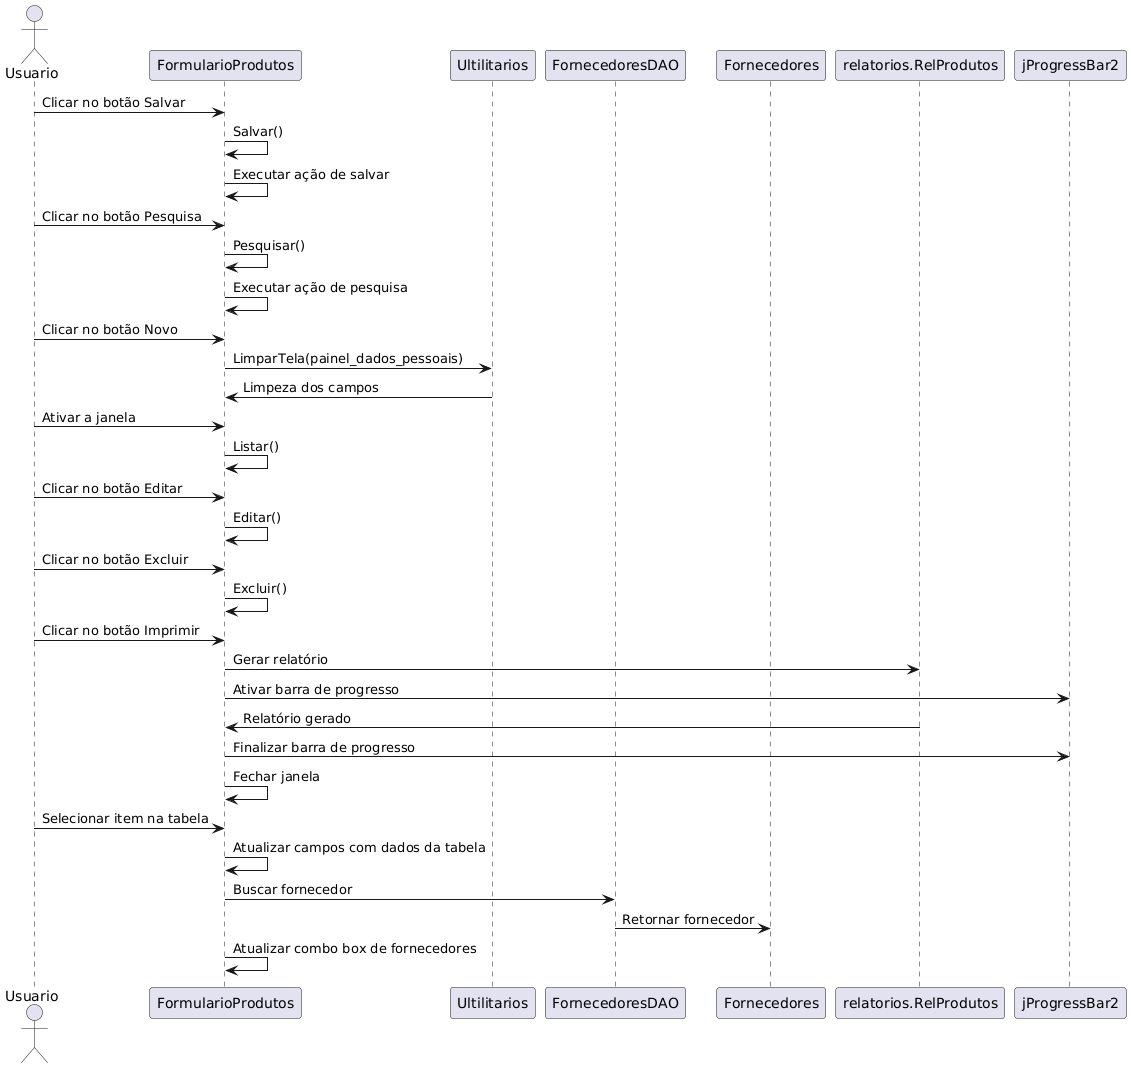

The diagram above was rendered by PlantUML. Its source (embedded in the PNG):
@startuml
actor Usuario
participant FormularioProdutos
participant Ultilitarios
participant FornecedoresDAO
participant Fornecedores
participant relatorios.RelProdutos

Usuario -> FormularioProdutos: Clicar no botão Salvar
FormularioProdutos -> FormularioProdutos: Salvar()
FormularioProdutos -> FormularioProdutos: Executar ação de salvar

Usuario -> FormularioProdutos: Clicar no botão Pesquisa
FormularioProdutos -> FormularioProdutos: Pesquisar()
FormularioProdutos -> FormularioProdutos: Executar ação de pesquisa

Usuario -> FormularioProdutos: Clicar no botão Novo
FormularioProdutos -> Ultilitarios: LimparTela(painel_dados_pessoais)
Ultilitarios -> FormularioProdutos: Limpeza dos campos

Usuario -> FormularioProdutos: Ativar a janela
FormularioProdutos -> FormularioProdutos: Listar()

Usuario -> FormularioProdutos: Clicar no botão Editar
FormularioProdutos -> FormularioProdutos: Editar()

Usuario -> FormularioProdutos: Clicar no botão Excluir
FormularioProdutos -> FormularioProdutos: Excluir()

Usuario -> FormularioProdutos: Clicar no botão Imprimir
FormularioProdutos -> relatorios.RelProdutos: Gerar relatório
FormularioProdutos -> jProgressBar2: Ativar barra de progresso
relatorios.RelProdutos -> FormularioProdutos: Relatório gerado
FormularioProdutos -> jProgressBar2: Finalizar barra de progresso
FormularioProdutos -> FormularioProdutos: Fechar janela

Usuario -> FormularioProdutos: Selecionar item na tabela
FormularioProdutos -> FormularioProdutos: Atualizar campos com dados da tabela
FormularioProdutos -> FornecedoresDAO: Buscar fornecedor
FornecedoresDAO -> Fornecedores: Retornar fornecedor
FormularioProdutos -> FormularioProdutos: Atualizar combo box de fornecedores
@enduml